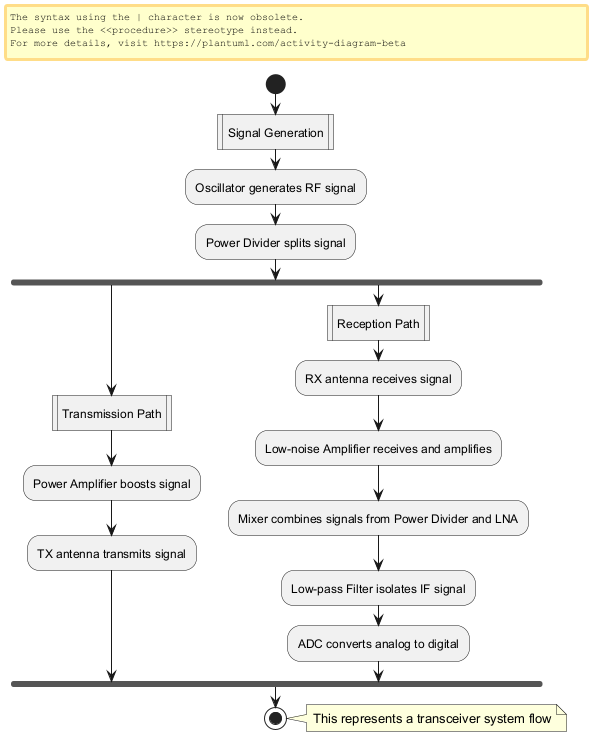

The diagram above was rendered by PlantUML. Its source (embedded in the PNG):
@startuml
start
:Signal Generation|
:Oscillator generates RF signal;
:Power Divider splits signal;
fork
  :Transmission Path|
  :Power Amplifier boosts signal;
  :TX antenna transmits signal;
fork again
  :Reception Path|
  :RX antenna receives signal;
  :Low-noise Amplifier receives and amplifies;
  :Mixer combines signals from Power Divider and LNA;
  :Low-pass Filter isolates IF signal;
  :ADC converts analog to digital;
endfork
stop

note right: This represents a transceiver system flow
@enduml